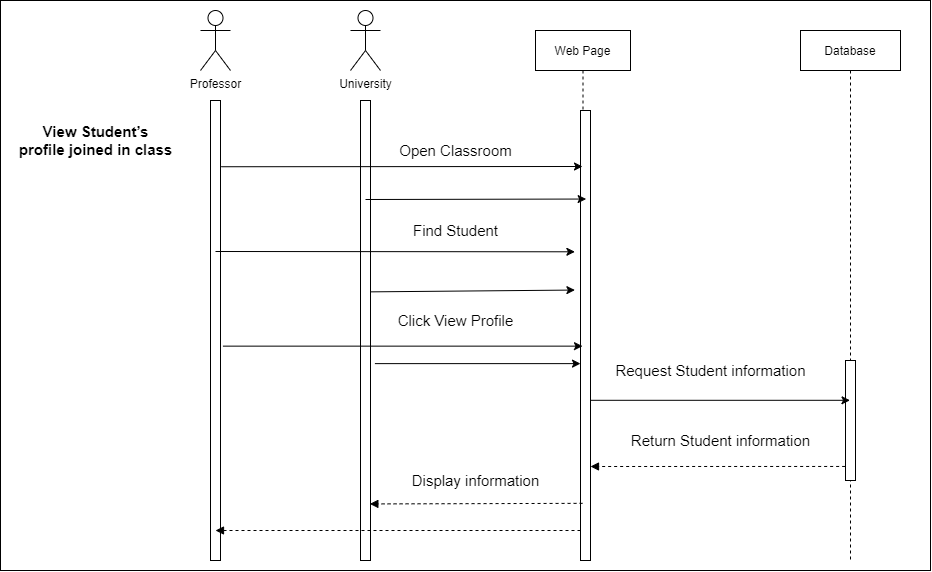

The diagram above was exported from draw.io. Its source (the exported page's mxGraphModel, read from the mxfile embedded in the PNG):
<mxGraphModel dx="1730" dy="965" grid="1" gridSize="10" guides="1" tooltips="1" connect="1" arrows="1" fold="1" page="1" pageScale="1" pageWidth="850" pageHeight="1100" math="0" shadow="0">
  <root>
    <mxCell id="0" />
    <mxCell id="1" parent="0" />
    <mxCell id="7X5gk8d_VoLE0zeg2LiE-275" value="" style="whiteSpace=wrap;html=1;fontSize=15;" vertex="1" parent="1">
      <mxGeometry x="310" y="280" width="930" height="570" as="geometry" />
    </mxCell>
    <mxCell id="7X5gk8d_VoLE0zeg2LiE-184" value="Web Page" style="shape=umlLifeline;perimeter=lifelinePerimeter;container=1;collapsible=0;recursiveResize=0;rounded=0;shadow=0;strokeWidth=1;" vertex="1" parent="1">
      <mxGeometry x="845" y="310" width="95" height="530" as="geometry" />
    </mxCell>
    <mxCell id="7X5gk8d_VoLE0zeg2LiE-185" value="" style="points=[];perimeter=orthogonalPerimeter;rounded=0;shadow=0;strokeWidth=1;" vertex="1" parent="7X5gk8d_VoLE0zeg2LiE-184">
      <mxGeometry x="45" y="80" width="10" height="450" as="geometry" />
    </mxCell>
    <mxCell id="7X5gk8d_VoLE0zeg2LiE-195" value="" style="points=[];perimeter=orthogonalPerimeter;rounded=0;shadow=0;strokeWidth=1;" vertex="1" parent="1">
      <mxGeometry x="670" y="380" width="10" height="460" as="geometry" />
    </mxCell>
    <mxCell id="7X5gk8d_VoLE0zeg2LiE-196" value="University" style="shape=umlActor;verticalLabelPosition=bottom;verticalAlign=top;html=1;outlineConnect=0;" vertex="1" parent="1">
      <mxGeometry x="660" y="290" width="30" height="60" as="geometry" />
    </mxCell>
    <mxCell id="7X5gk8d_VoLE0zeg2LiE-197" value="&lt;font style=&quot;font-size: 15px;&quot;&gt;&lt;font style=&quot;font-size: 15px;&quot;&gt;&lt;span&gt;&lt;b&gt;View Student’s&lt;br&gt;profile joined in class&lt;/b&gt;&lt;/span&gt;&lt;br&gt;&lt;/font&gt;&lt;/font&gt;" style="text;html=1;align=center;verticalAlign=middle;resizable=0;points=[];autosize=1;strokeColor=none;fillColor=none;" vertex="1" parent="1">
      <mxGeometry x="320" y="400" width="170" height="40" as="geometry" />
    </mxCell>
    <mxCell id="7X5gk8d_VoLE0zeg2LiE-203" value="Database" style="shape=umlLifeline;perimeter=lifelinePerimeter;container=1;collapsible=0;recursiveResize=0;rounded=0;shadow=0;strokeWidth=1;" vertex="1" parent="1">
      <mxGeometry x="1110" y="310" width="100" height="530" as="geometry" />
    </mxCell>
    <mxCell id="7X5gk8d_VoLE0zeg2LiE-260" value="" style="points=[];perimeter=orthogonalPerimeter;rounded=0;shadow=0;strokeWidth=1;" vertex="1" parent="7X5gk8d_VoLE0zeg2LiE-203">
      <mxGeometry x="45" y="330" width="10" height="120" as="geometry" />
    </mxCell>
    <mxCell id="7X5gk8d_VoLE0zeg2LiE-254" value="" style="points=[];perimeter=orthogonalPerimeter;rounded=0;shadow=0;strokeWidth=1;" vertex="1" parent="1">
      <mxGeometry x="520" y="380" width="10" height="460" as="geometry" />
    </mxCell>
    <mxCell id="7X5gk8d_VoLE0zeg2LiE-255" value="Professor" style="shape=umlActor;verticalLabelPosition=bottom;verticalAlign=top;html=1;outlineConnect=0;" vertex="1" parent="1">
      <mxGeometry x="510" y="290" width="30" height="60" as="geometry" />
    </mxCell>
    <mxCell id="7X5gk8d_VoLE0zeg2LiE-256" value="Open Classroom" style="text;html=1;align=center;verticalAlign=middle;resizable=0;points=[];autosize=1;strokeColor=none;fillColor=none;fontSize=15;" vertex="1" parent="1">
      <mxGeometry x="700" y="420" width="130" height="20" as="geometry" />
    </mxCell>
    <mxCell id="7X5gk8d_VoLE0zeg2LiE-257" value="Find Student" style="text;html=1;align=center;verticalAlign=middle;resizable=0;points=[];autosize=1;strokeColor=none;fillColor=none;fontSize=15;" vertex="1" parent="1">
      <mxGeometry x="715" y="500" width="100" height="20" as="geometry" />
    </mxCell>
    <mxCell id="7X5gk8d_VoLE0zeg2LiE-258" value="Click View Profile" style="text;html=1;align=center;verticalAlign=middle;resizable=0;points=[];autosize=1;strokeColor=none;fillColor=none;fontSize=15;" vertex="1" parent="1">
      <mxGeometry x="700" y="590" width="130" height="20" as="geometry" />
    </mxCell>
    <mxCell id="7X5gk8d_VoLE0zeg2LiE-259" value="Request Student information" style="text;html=1;align=center;verticalAlign=middle;resizable=0;points=[];autosize=1;strokeColor=none;fillColor=none;fontSize=15;" vertex="1" parent="1">
      <mxGeometry x="915" y="640" width="210" height="20" as="geometry" />
    </mxCell>
    <mxCell id="7X5gk8d_VoLE0zeg2LiE-261" value="Return Student information" style="text;html=1;align=center;verticalAlign=middle;resizable=0;points=[];autosize=1;strokeColor=none;fillColor=none;fontSize=15;" vertex="1" parent="1">
      <mxGeometry x="935" y="710" width="190" height="20" as="geometry" />
    </mxCell>
    <mxCell id="7X5gk8d_VoLE0zeg2LiE-262" value="Display information" style="text;html=1;align=center;verticalAlign=middle;resizable=0;points=[];autosize=1;strokeColor=none;fillColor=none;fontSize=15;" vertex="1" parent="1">
      <mxGeometry x="715" y="750" width="140" height="20" as="geometry" />
    </mxCell>
    <mxCell id="7X5gk8d_VoLE0zeg2LiE-263" value="" style="endArrow=classic;html=1;rounded=0;fontSize=15;exitX=1.08;exitY=0.144;exitDx=0;exitDy=0;exitPerimeter=0;" edge="1" parent="1" source="7X5gk8d_VoLE0zeg2LiE-254">
      <mxGeometry width="50" height="50" relative="1" as="geometry">
        <mxPoint x="720" y="600" as="sourcePoint" />
        <mxPoint x="892" y="446" as="targetPoint" />
      </mxGeometry>
    </mxCell>
    <mxCell id="7X5gk8d_VoLE0zeg2LiE-264" value="" style="endArrow=classic;html=1;rounded=0;fontSize=15;entryX=-0.56;entryY=0.314;entryDx=0;entryDy=0;entryPerimeter=0;" edge="1" parent="1" target="7X5gk8d_VoLE0zeg2LiE-185">
      <mxGeometry width="50" height="50" relative="1" as="geometry">
        <mxPoint x="525" y="531" as="sourcePoint" />
        <mxPoint x="902.4050000000002" y="451.44000000000005" as="targetPoint" />
      </mxGeometry>
    </mxCell>
    <mxCell id="7X5gk8d_VoLE0zeg2LiE-265" value="" style="endArrow=classic;html=1;rounded=0;fontSize=15;exitX=1.24;exitY=0.534;exitDx=0;exitDy=0;exitPerimeter=0;" edge="1" parent="1" source="7X5gk8d_VoLE0zeg2LiE-254" target="7X5gk8d_VoLE0zeg2LiE-184">
      <mxGeometry width="50" height="50" relative="1" as="geometry">
        <mxPoint x="550.8000000000002" y="466.24" as="sourcePoint" />
        <mxPoint x="912.4050000000002" y="461.44000000000005" as="targetPoint" />
      </mxGeometry>
    </mxCell>
    <mxCell id="7X5gk8d_VoLE0zeg2LiE-266" value="" style="endArrow=classic;html=1;rounded=0;fontSize=15;entryX=0.533;entryY=0.318;entryDx=0;entryDy=0;entryPerimeter=0;" edge="1" parent="1" target="7X5gk8d_VoLE0zeg2LiE-184">
      <mxGeometry width="50" height="50" relative="1" as="geometry">
        <mxPoint x="675" y="479" as="sourcePoint" />
        <mxPoint x="922.4050000000002" y="471.44000000000005" as="targetPoint" />
      </mxGeometry>
    </mxCell>
    <mxCell id="7X5gk8d_VoLE0zeg2LiE-267" value="" style="endArrow=classic;html=1;rounded=0;fontSize=15;entryX=-0.56;entryY=0.399;entryDx=0;entryDy=0;entryPerimeter=0;exitX=0.96;exitY=0.416;exitDx=0;exitDy=0;exitPerimeter=0;" edge="1" parent="1" source="7X5gk8d_VoLE0zeg2LiE-195" target="7X5gk8d_VoLE0zeg2LiE-185">
      <mxGeometry width="50" height="50" relative="1" as="geometry">
        <mxPoint x="685" y="489" as="sourcePoint" />
        <mxPoint x="905.6350000000002" y="488.53999999999996" as="targetPoint" />
      </mxGeometry>
    </mxCell>
    <mxCell id="7X5gk8d_VoLE0zeg2LiE-268" value="" style="endArrow=classic;html=1;rounded=0;fontSize=15;exitX=1.44;exitY=0.572;exitDx=0;exitDy=0;exitPerimeter=0;" edge="1" parent="1" source="7X5gk8d_VoLE0zeg2LiE-195" target="7X5gk8d_VoLE0zeg2LiE-185">
      <mxGeometry width="50" height="50" relative="1" as="geometry">
        <mxPoint x="695" y="499" as="sourcePoint" />
        <mxPoint x="915.6350000000002" y="498.53999999999996" as="targetPoint" />
      </mxGeometry>
    </mxCell>
    <mxCell id="7X5gk8d_VoLE0zeg2LiE-269" value="" style="endArrow=classic;html=1;rounded=0;fontSize=15;exitX=1;exitY=0.644;exitDx=0;exitDy=0;exitPerimeter=0;" edge="1" parent="1" source="7X5gk8d_VoLE0zeg2LiE-185" target="7X5gk8d_VoLE0zeg2LiE-203">
      <mxGeometry width="50" height="50" relative="1" as="geometry">
        <mxPoint x="694.4000000000001" y="653.1199999999999" as="sourcePoint" />
        <mxPoint x="900" y="653.1199999999999" as="targetPoint" />
      </mxGeometry>
    </mxCell>
    <mxCell id="7X5gk8d_VoLE0zeg2LiE-270" value="" style="html=1;verticalAlign=bottom;labelBackgroundColor=none;endArrow=block;endFill=1;dashed=1;rounded=0;fontSize=15;exitX=-0.035;exitY=0.883;exitDx=0;exitDy=0;exitPerimeter=0;" edge="1" parent="1" source="7X5gk8d_VoLE0zeg2LiE-260">
      <mxGeometry width="160" relative="1" as="geometry">
        <mxPoint x="670" y="1180" as="sourcePoint" />
        <mxPoint x="900" y="746" as="targetPoint" />
      </mxGeometry>
    </mxCell>
    <mxCell id="7X5gk8d_VoLE0zeg2LiE-273" value="" style="html=1;verticalAlign=bottom;labelBackgroundColor=none;endArrow=block;endFill=1;dashed=1;rounded=0;fontSize=15;exitX=0.206;exitY=0.873;exitDx=0;exitDy=0;exitPerimeter=0;entryX=0.935;entryY=0.877;entryDx=0;entryDy=0;entryPerimeter=0;" edge="1" parent="1" source="7X5gk8d_VoLE0zeg2LiE-185" target="7X5gk8d_VoLE0zeg2LiE-195">
      <mxGeometry width="160" relative="1" as="geometry">
        <mxPoint x="1164.65" y="755.96" as="sourcePoint" />
        <mxPoint x="910" y="756" as="targetPoint" />
      </mxGeometry>
    </mxCell>
    <mxCell id="7X5gk8d_VoLE0zeg2LiE-274" value="" style="html=1;verticalAlign=bottom;labelBackgroundColor=none;endArrow=block;endFill=1;dashed=1;rounded=0;fontSize=15;" edge="1" parent="1">
      <mxGeometry width="160" relative="1" as="geometry">
        <mxPoint x="890" y="810" as="sourcePoint" />
        <mxPoint x="525" y="810" as="targetPoint" />
      </mxGeometry>
    </mxCell>
  </root>
</mxGraphModel>